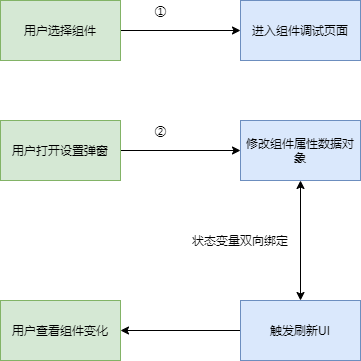

The diagram above was exported from draw.io. Its source (the exported page's mxGraphModel, read from the mxfile embedded in the PNG):
<mxGraphModel dx="1086" dy="806" grid="1" gridSize="10" guides="1" tooltips="1" connect="1" arrows="1" fold="1" page="1" pageScale="1" pageWidth="827" pageHeight="1169" math="0" shadow="0">
  <root>
    <mxCell id="0" />
    <mxCell id="1" parent="0" />
    <mxCell id="6hiL56-7MpssSntTz5ha-9" style="edgeStyle=orthogonalEdgeStyle;rounded=0;orthogonalLoop=1;jettySize=auto;html=1;entryX=0;entryY=0.5;entryDx=0;entryDy=0;" parent="1" source="6hiL56-7MpssSntTz5ha-1" target="6hiL56-7MpssSntTz5ha-4" edge="1">
      <mxGeometry relative="1" as="geometry" />
    </mxCell>
    <mxCell id="6hiL56-7MpssSntTz5ha-1" value="用户打开设置弹窗" style="rounded=0;whiteSpace=wrap;html=1;fillColor=#d5e8d4;strokeColor=#82b366;" parent="1" vertex="1">
      <mxGeometry x="160" y="200" width="120" height="60" as="geometry" />
    </mxCell>
    <mxCell id="6hiL56-7MpssSntTz5ha-4" value="修改组件属性数据对象" style="rounded=0;whiteSpace=wrap;html=1;fillColor=#dae8fc;strokeColor=#6c8ebf;" parent="1" vertex="1">
      <mxGeometry x="400" y="200" width="120" height="60" as="geometry" />
    </mxCell>
    <mxCell id="6hiL56-7MpssSntTz5ha-11" style="edgeStyle=orthogonalEdgeStyle;rounded=0;orthogonalLoop=1;jettySize=auto;html=1;" parent="1" source="6hiL56-7MpssSntTz5ha-5" target="6hiL56-7MpssSntTz5ha-6" edge="1">
      <mxGeometry relative="1" as="geometry" />
    </mxCell>
    <mxCell id="6hiL56-7MpssSntTz5ha-5" value="触发刷新UI" style="rounded=0;whiteSpace=wrap;html=1;fillColor=#dae8fc;strokeColor=#6c8ebf;" parent="1" vertex="1">
      <mxGeometry x="400" y="380" width="120" height="60" as="geometry" />
    </mxCell>
    <mxCell id="6hiL56-7MpssSntTz5ha-6" value="用户查看组件变化" style="rounded=0;whiteSpace=wrap;html=1;fillColor=#d5e8d4;strokeColor=#82b366;" parent="1" vertex="1">
      <mxGeometry x="160" y="380" width="120" height="60" as="geometry" />
    </mxCell>
    <mxCell id="6hiL56-7MpssSntTz5ha-12" value="进入组件调试页面" style="rounded=0;whiteSpace=wrap;html=1;fillColor=#dae8fc;strokeColor=#6c8ebf;" parent="1" vertex="1">
      <mxGeometry x="400" y="80" width="120" height="60" as="geometry" />
    </mxCell>
    <mxCell id="6hiL56-7MpssSntTz5ha-14" style="edgeStyle=orthogonalEdgeStyle;rounded=0;orthogonalLoop=1;jettySize=auto;html=1;entryX=0;entryY=0.5;entryDx=0;entryDy=0;" parent="1" source="6hiL56-7MpssSntTz5ha-13" target="6hiL56-7MpssSntTz5ha-12" edge="1">
      <mxGeometry relative="1" as="geometry" />
    </mxCell>
    <mxCell id="6hiL56-7MpssSntTz5ha-13" value="用户选择组件" style="rounded=0;whiteSpace=wrap;html=1;fillColor=#d5e8d4;strokeColor=#82b366;" parent="1" vertex="1">
      <mxGeometry x="160" y="80" width="120" height="60" as="geometry" />
    </mxCell>
    <mxCell id="6hiL56-7MpssSntTz5ha-16" value="①" style="text;html=1;align=center;verticalAlign=middle;resizable=0;points=[];autosize=1;" parent="1" vertex="1">
      <mxGeometry x="305" y="80" width="30" height="20" as="geometry" />
    </mxCell>
    <mxCell id="6hiL56-7MpssSntTz5ha-17" value="②" style="text;html=1;align=center;verticalAlign=middle;resizable=0;points=[];autosize=1;" parent="1" vertex="1">
      <mxGeometry x="305" y="200" width="30" height="20" as="geometry" />
    </mxCell>
    <mxCell id="t4MXG9AbYXYsNAfnvvhd-4" style="edgeStyle=orthogonalEdgeStyle;rounded=0;orthogonalLoop=1;jettySize=auto;html=1;entryX=0.5;entryY=0;entryDx=0;entryDy=0;startArrow=classic;startFill=1;" parent="1" source="6hiL56-7MpssSntTz5ha-4" target="6hiL56-7MpssSntTz5ha-5" edge="1">
      <mxGeometry relative="1" as="geometry">
        <mxPoint x="460" y="350" as="sourcePoint" />
      </mxGeometry>
    </mxCell>
    <mxCell id="dTC0MJuP0UXIZvpWngiZ-1" value="状态变量双向绑定" style="text;html=1;strokeColor=none;fillColor=none;align=center;verticalAlign=middle;whiteSpace=wrap;rounded=0;" vertex="1" parent="1">
      <mxGeometry x="350" y="310" width="100" height="20" as="geometry" />
    </mxCell>
  </root>
</mxGraphModel>